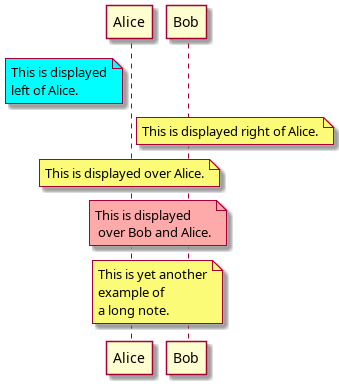

The diagram above was rendered by PlantUML. Its source (embedded in the PNG):
@startuml
participant Alice
participant Bob
note left of Alice #aqua
This is displayed
left of Alice.
end note
note right of Alice: This is displayed right of Alice.
note over Alice: This is displayed over Alice.
note over Alice, Bob #FFAAAA: This is displayed\n over Bob and Alice.
note over Bob, Alice
This is yet another
example of
a long note.
end note
@enduml